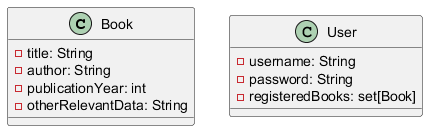

The diagram above was rendered by PlantUML. Its source (embedded in the PNG):
@startuml
   class Book {
       - title: String
       - author: String
       - publicationYear: int
       - otherRelevantData: String
   }

   class User {
       - username: String
       - password: String
       - registeredBooks: set[Book]
   }
   @enduml